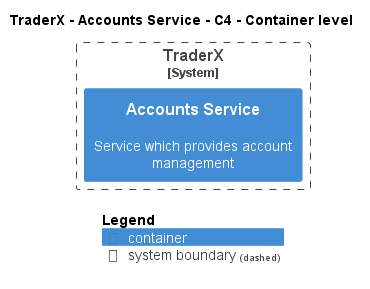

The diagram above was rendered by PlantUML. Its source (embedded in the PNG):
@startuml
!pragma layout smetana
!include ..\..\..\..\.c4s\C4_Container.puml

AddElementTag("state:new", $bgColor=green, $fontColor=#ffffff, $borderColor=green, $shadowing="False")
AddElementTag("state:changed", $bgColor=orange, $fontColor=#ffffff, $borderColor=orange, $shadowing="False")
AddElementTag("state:removed", $bgColor=red, $fontColor=#ffffff, $borderColor=red, $shadowing="False")

AddRelTag("state:new", $textColor=green, $lineColor=green)
AddRelTag("state:changed", $textColor=orange, $lineColor=orange)
AddRelTag("state:removed", $textColor=red, $lineColor=red)

SHOW_PERSON_PORTRAIT()
LAYOUT_TOP_DOWN()

skinparam linetype polyline

title TraderX - Accounts Service - C4 - Container level


System_Boundary(TraderX.SoftwareSystems.TraderX, "TraderX") {
    Container(TraderX.SoftwareSystems.TraderX.Containers.AccountsService, "Accounts Service", "", "Service which provides account management")
}



SHOW_LEGEND()
@enduml